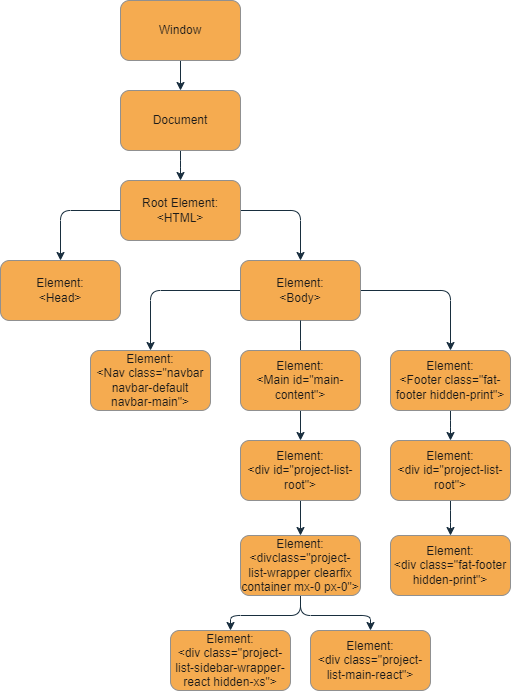

The diagram above was exported from draw.io. Its source (the exported page's mxGraphModel, read from the mxfile embedded in the PNG):
<mxGraphModel dx="1290" dy="557" grid="1" gridSize="10" guides="1" tooltips="1" connect="1" arrows="1" fold="1" page="1" pageScale="1" pageWidth="827" pageHeight="1169" background="none" math="0" shadow="0">
  <root>
    <mxCell id="0" />
    <mxCell id="1" parent="0" />
    <mxCell id="whweYDEYquKdSTkAATzp-3" style="edgeStyle=orthogonalEdgeStyle;rounded=1;orthogonalLoop=1;jettySize=auto;html=1;exitX=0.5;exitY=1;exitDx=0;exitDy=0;entryX=0.5;entryY=0;entryDx=0;entryDy=0;labelBackgroundColor=none;strokeColor=#182E3E;fontColor=default;" parent="1" source="whweYDEYquKdSTkAATzp-1" target="whweYDEYquKdSTkAATzp-2" edge="1">
      <mxGeometry relative="1" as="geometry" />
    </mxCell>
    <mxCell id="whweYDEYquKdSTkAATzp-1" value="Window" style="rounded=1;whiteSpace=wrap;html=1;labelBackgroundColor=none;fillColor=#F5AB50;strokeColor=#909090;fontColor=#1A1A1A;" parent="1" vertex="1">
      <mxGeometry x="150" y="20" width="120" height="60" as="geometry" />
    </mxCell>
    <mxCell id="L4q6wkhBvcCEkkvLiHX_-2" value="" style="edgeStyle=orthogonalEdgeStyle;rounded=1;orthogonalLoop=1;jettySize=auto;html=1;labelBackgroundColor=none;strokeColor=#182E3E;fontColor=default;" parent="1" source="whweYDEYquKdSTkAATzp-2" target="L4q6wkhBvcCEkkvLiHX_-1" edge="1">
      <mxGeometry relative="1" as="geometry" />
    </mxCell>
    <mxCell id="whweYDEYquKdSTkAATzp-2" value="Document" style="rounded=1;whiteSpace=wrap;html=1;labelBackgroundColor=none;fillColor=#F5AB50;strokeColor=#909090;fontColor=#1A1A1A;" parent="1" vertex="1">
      <mxGeometry x="150" y="110" width="120" height="60" as="geometry" />
    </mxCell>
    <mxCell id="L4q6wkhBvcCEkkvLiHX_-5" style="edgeStyle=orthogonalEdgeStyle;rounded=1;orthogonalLoop=1;jettySize=auto;html=1;exitX=0;exitY=0.5;exitDx=0;exitDy=0;entryX=0.5;entryY=0;entryDx=0;entryDy=0;labelBackgroundColor=none;strokeColor=#182E3E;fontColor=default;" parent="1" source="L4q6wkhBvcCEkkvLiHX_-1" target="L4q6wkhBvcCEkkvLiHX_-3" edge="1">
      <mxGeometry relative="1" as="geometry" />
    </mxCell>
    <mxCell id="L4q6wkhBvcCEkkvLiHX_-6" style="edgeStyle=orthogonalEdgeStyle;rounded=1;orthogonalLoop=1;jettySize=auto;html=1;exitX=1;exitY=0.5;exitDx=0;exitDy=0;labelBackgroundColor=none;strokeColor=#182E3E;fontColor=default;" parent="1" source="L4q6wkhBvcCEkkvLiHX_-1" target="L4q6wkhBvcCEkkvLiHX_-4" edge="1">
      <mxGeometry relative="1" as="geometry" />
    </mxCell>
    <mxCell id="L4q6wkhBvcCEkkvLiHX_-1" value="Root Element: &amp;lt;HTML&amp;gt;" style="rounded=1;whiteSpace=wrap;html=1;labelBackgroundColor=none;fillColor=#F5AB50;strokeColor=#909090;fontColor=#1A1A1A;" parent="1" vertex="1">
      <mxGeometry x="150" y="200" width="120" height="60" as="geometry" />
    </mxCell>
    <mxCell id="L4q6wkhBvcCEkkvLiHX_-3" value="Element:&lt;div&gt;&amp;lt;Head&amp;gt;&lt;/div&gt;" style="rounded=1;whiteSpace=wrap;html=1;labelBackgroundColor=none;fillColor=#F5AB50;strokeColor=#909090;fontColor=#1A1A1A;" parent="1" vertex="1">
      <mxGeometry x="30" y="280" width="120" height="60" as="geometry" />
    </mxCell>
    <mxCell id="L4q6wkhBvcCEkkvLiHX_-10" style="edgeStyle=orthogonalEdgeStyle;rounded=1;orthogonalLoop=1;jettySize=auto;html=1;labelBackgroundColor=none;strokeColor=#182E3E;fontColor=default;" parent="1" source="L4q6wkhBvcCEkkvLiHX_-4" target="L4q6wkhBvcCEkkvLiHX_-7" edge="1">
      <mxGeometry relative="1" as="geometry" />
    </mxCell>
    <mxCell id="L4q6wkhBvcCEkkvLiHX_-12" style="edgeStyle=orthogonalEdgeStyle;rounded=1;orthogonalLoop=1;jettySize=auto;html=1;entryX=0.5;entryY=0;entryDx=0;entryDy=0;labelBackgroundColor=none;strokeColor=#182E3E;fontColor=default;" parent="1" source="L4q6wkhBvcCEkkvLiHX_-4" target="L4q6wkhBvcCEkkvLiHX_-9" edge="1">
      <mxGeometry relative="1" as="geometry" />
    </mxCell>
    <mxCell id="L4q6wkhBvcCEkkvLiHX_-4" value="Element:&lt;div&gt;&amp;lt;Body&amp;gt;&lt;/div&gt;" style="rounded=1;whiteSpace=wrap;html=1;labelBackgroundColor=none;fillColor=#F5AB50;strokeColor=#909090;fontColor=#1A1A1A;" parent="1" vertex="1">
      <mxGeometry x="270" y="280" width="120" height="60" as="geometry" />
    </mxCell>
    <mxCell id="L4q6wkhBvcCEkkvLiHX_-7" value="Element:&lt;div&gt;&amp;lt;Nav class=&quot;navbar navbar-default navbar-main&quot;&amp;gt;&lt;/div&gt;" style="rounded=1;whiteSpace=wrap;html=1;labelBackgroundColor=none;fillColor=#F5AB50;strokeColor=#909090;fontColor=#1A1A1A;" parent="1" vertex="1">
      <mxGeometry x="120" y="370" width="120" height="60" as="geometry" />
    </mxCell>
    <mxCell id="L4q6wkhBvcCEkkvLiHX_-18" style="edgeStyle=orthogonalEdgeStyle;rounded=1;orthogonalLoop=1;jettySize=auto;html=1;exitX=0.5;exitY=1;exitDx=0;exitDy=0;entryX=0.5;entryY=0;entryDx=0;entryDy=0;labelBackgroundColor=none;strokeColor=#182E3E;fontColor=default;" parent="1" source="L4q6wkhBvcCEkkvLiHX_-8" target="L4q6wkhBvcCEkkvLiHX_-17" edge="1">
      <mxGeometry relative="1" as="geometry" />
    </mxCell>
    <mxCell id="L4q6wkhBvcCEkkvLiHX_-8" value="Element:&lt;div&gt;&amp;lt;div id=&quot;project-list-root&quot;&amp;gt;&lt;/div&gt;" style="rounded=1;whiteSpace=wrap;html=1;labelBackgroundColor=none;fillColor=#F5AB50;strokeColor=#909090;fontColor=#1A1A1A;" parent="1" vertex="1">
      <mxGeometry x="270" y="460" width="120" height="60" as="geometry" />
    </mxCell>
    <mxCell id="vmDqOOrYhMLAFdGbBvgP-4" value="" style="edgeStyle=orthogonalEdgeStyle;rounded=1;orthogonalLoop=1;jettySize=auto;html=1;labelBackgroundColor=none;strokeColor=#182E3E;fontColor=default;" parent="1" source="L4q6wkhBvcCEkkvLiHX_-9" target="vmDqOOrYhMLAFdGbBvgP-1" edge="1">
      <mxGeometry relative="1" as="geometry" />
    </mxCell>
    <mxCell id="L4q6wkhBvcCEkkvLiHX_-9" value="Element:&lt;div&gt;&amp;lt;Footer class=&quot;fat-footer hidden-print&quot;&amp;gt;&lt;/div&gt;" style="rounded=1;whiteSpace=wrap;html=1;labelBackgroundColor=none;fillColor=#F5AB50;strokeColor=#909090;fontColor=#1A1A1A;" parent="1" vertex="1">
      <mxGeometry x="420" y="370" width="120" height="60" as="geometry" />
    </mxCell>
    <mxCell id="L4q6wkhBvcCEkkvLiHX_-11" style="edgeStyle=orthogonalEdgeStyle;rounded=1;orthogonalLoop=1;jettySize=auto;html=1;exitX=0.5;exitY=1;exitDx=0;exitDy=0;labelBackgroundColor=none;strokeColor=#182E3E;fontColor=default;" parent="1" source="L4q6wkhBvcCEkkvLiHX_-4" edge="1">
      <mxGeometry relative="1" as="geometry">
        <mxPoint x="330" y="400" as="targetPoint" />
      </mxGeometry>
    </mxCell>
    <mxCell id="L4q6wkhBvcCEkkvLiHX_-15" style="edgeStyle=orthogonalEdgeStyle;rounded=1;orthogonalLoop=1;jettySize=auto;html=1;exitX=0.5;exitY=1;exitDx=0;exitDy=0;entryX=0.5;entryY=0;entryDx=0;entryDy=0;labelBackgroundColor=none;strokeColor=#182E3E;fontColor=default;" parent="1" source="L4q6wkhBvcCEkkvLiHX_-13" target="L4q6wkhBvcCEkkvLiHX_-8" edge="1">
      <mxGeometry relative="1" as="geometry" />
    </mxCell>
    <mxCell id="L4q6wkhBvcCEkkvLiHX_-13" value="Element:&lt;div&gt;&amp;lt;Main id=&quot;main-content&quot;&amp;gt;&lt;/div&gt;" style="rounded=1;whiteSpace=wrap;html=1;labelBackgroundColor=none;fillColor=#F5AB50;strokeColor=#909090;fontColor=#1A1A1A;" parent="1" vertex="1">
      <mxGeometry x="270" y="370" width="120" height="60" as="geometry" />
    </mxCell>
    <mxCell id="L4q6wkhBvcCEkkvLiHX_-21" style="edgeStyle=orthogonalEdgeStyle;rounded=1;orthogonalLoop=1;jettySize=auto;html=1;exitX=0.5;exitY=1;exitDx=0;exitDy=0;labelBackgroundColor=none;strokeColor=#182E3E;fontColor=default;" parent="1" source="L4q6wkhBvcCEkkvLiHX_-17" target="L4q6wkhBvcCEkkvLiHX_-19" edge="1">
      <mxGeometry relative="1" as="geometry" />
    </mxCell>
    <mxCell id="vmDqOOrYhMLAFdGbBvgP-2" style="edgeStyle=orthogonalEdgeStyle;rounded=1;orthogonalLoop=1;jettySize=auto;html=1;entryX=0.5;entryY=0;entryDx=0;entryDy=0;labelBackgroundColor=none;strokeColor=#182E3E;fontColor=default;" parent="1" source="L4q6wkhBvcCEkkvLiHX_-17" target="L4q6wkhBvcCEkkvLiHX_-20" edge="1">
      <mxGeometry relative="1" as="geometry" />
    </mxCell>
    <mxCell id="L4q6wkhBvcCEkkvLiHX_-17" value="Element:&lt;div&gt;&amp;lt;divclass=&quot;project-list-wrapper clearfix container mx-0 px-0&quot;&amp;gt;&lt;/div&gt;" style="rounded=1;whiteSpace=wrap;html=1;labelBackgroundColor=none;fillColor=#F5AB50;strokeColor=#909090;fontColor=#1A1A1A;" parent="1" vertex="1">
      <mxGeometry x="270" y="555" width="120" height="60" as="geometry" />
    </mxCell>
    <mxCell id="L4q6wkhBvcCEkkvLiHX_-19" value="Element:&lt;div&gt;&amp;lt;div class=&quot;project-list-sidebar-wrapper-react hidden-xs&quot;&amp;gt;&lt;/div&gt;" style="rounded=1;whiteSpace=wrap;html=1;labelBackgroundColor=none;fillColor=#F5AB50;strokeColor=#909090;fontColor=#1A1A1A;" parent="1" vertex="1">
      <mxGeometry x="200" y="650" width="120" height="60" as="geometry" />
    </mxCell>
    <mxCell id="L4q6wkhBvcCEkkvLiHX_-20" value="Element:&lt;div&gt;&amp;lt;div class=&quot;project-list-main-react&quot;&amp;gt;&lt;/div&gt;" style="rounded=1;whiteSpace=wrap;html=1;labelBackgroundColor=none;fillColor=#F5AB50;strokeColor=#909090;fontColor=#1A1A1A;" parent="1" vertex="1">
      <mxGeometry x="340" y="650" width="120" height="60" as="geometry" />
    </mxCell>
    <mxCell id="vmDqOOrYhMLAFdGbBvgP-5" value="" style="edgeStyle=orthogonalEdgeStyle;rounded=1;orthogonalLoop=1;jettySize=auto;html=1;labelBackgroundColor=none;strokeColor=#182E3E;fontColor=default;" parent="1" source="vmDqOOrYhMLAFdGbBvgP-1" target="vmDqOOrYhMLAFdGbBvgP-3" edge="1">
      <mxGeometry relative="1" as="geometry" />
    </mxCell>
    <mxCell id="vmDqOOrYhMLAFdGbBvgP-1" value="Element:&lt;div&gt;&amp;lt;div id=&quot;project-list-root&quot;&amp;gt;&lt;/div&gt;" style="rounded=1;whiteSpace=wrap;html=1;labelBackgroundColor=none;fillColor=#F5AB50;strokeColor=#909090;fontColor=#1A1A1A;" parent="1" vertex="1">
      <mxGeometry x="420" y="460" width="120" height="60" as="geometry" />
    </mxCell>
    <mxCell id="vmDqOOrYhMLAFdGbBvgP-3" value="Element:&lt;div&gt;&amp;lt;div class=&quot;fat-footer hidden-print&quot;&amp;gt;&lt;/div&gt;" style="rounded=1;whiteSpace=wrap;html=1;labelBackgroundColor=none;fillColor=#F5AB50;strokeColor=#909090;fontColor=#1A1A1A;" parent="1" vertex="1">
      <mxGeometry x="420" y="555" width="120" height="60" as="geometry" />
    </mxCell>
  </root>
</mxGraphModel>